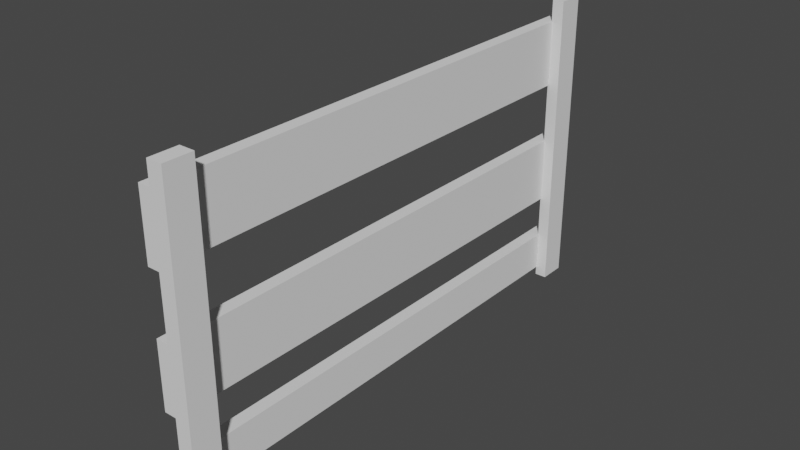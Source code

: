 # Source: 1.blend  (saved by Blender 3.2.14; exported with 4.5.12 LTS)
import bpy
from mathutils import Matrix  # noqa: F401  (used for matrix-valued properties, if any)

bpy.ops.wm.read_factory_settings(use_empty=True)
scene = bpy.context.scene
scene.name = 'Scene'

# ---- world
world_world = bpy.data.worlds.new('World'); scene.world = world_world
world_world.use_nodes = True; world_world.node_tree.nodes.clear()
_N = world_world.node_tree.nodes; _L = world_world.node_tree.links
n0 = _N.new('ShaderNodeOutputWorld'); n0.name = 'World Output'; n0.location = (300, 300)
n1 = _N.new('ShaderNodeBackground'); n1.name = 'Background'; n1.location = (10, 300)
n1.inputs[0].default_value = (0.05088, 0.05088, 0.05088, 1.0)
_L.new(n1.outputs[0], n0.inputs[0])
n0.is_active_output = True
world_world.color = (0.05088, 0.05088, 0.05088)
world_world.use_sun_shadow = False
world_world.sun_shadow_jitter_overblur = 0.0

# ---- meshes
me_cube_001 = bpy.data.meshes.new('Cube.001')
me_cube_001.from_pydata([(0.003111, -1.0, 39.81), (0.003111, -1.0, 44.43), (0.003111, 1.0, 39.81), (0.003111, 1.0, 44.43), (1.0, -1.0, 39.81), (1.0, -1.0, 44.43), (1.0, 1.0, 39.81), (1.0, 1.0, 44.43), (-1.011, -0.939, -44.25), (-1.011, -0.6805, -44.25), (-1.011, -0.939, 44.23), (-1.011, -0.6805, 44.23), (0.0654, -0.939, -44.25), (0.0654, -0.6805, -44.25), (0.0654, -0.939, 44.23), (0.0654, -0.6805, 44.23), (-1.011, -0.4016, -44.25), (-1.011, -0.4016, 44.23), (0.0654, -0.4016, -44.25), (0.0654, -0.4016, 44.23), (-1.011, 0.03122, -44.25), (-1.011, 0.03122, 44.23), (0.0654, 0.03122, -44.25), (0.0654, 0.03122, 44.23), (-1.011, 0.4257, -44.25), (-1.011, 0.4257, 44.23), (0.0654, 0.4257, -44.25), (0.0654, 0.4257, 44.23), (-1.011, 0.8567, -44.25), (-1.011, 0.8567, 44.23), (0.0654, 0.8567, -44.25), (0.0654, 0.8567, 44.23), (0.08031, -0.9964, -44.37), (0.08031, 1.001, -44.37), (0.08031, -0.9964, -39.53), (0.08031, 1.001, -39.53), (1.368, -0.9964, -44.37), (1.368, 1.001, -44.37), (1.368, -0.9964, -39.53), (1.368, 1.001, -39.53)], [], [(0, 1, 3, 2), (2, 3, 7, 6), (6, 7, 5, 4), (4, 5, 1, 0), (2, 6, 4, 0), (7, 3, 1, 5), (8, 9, 11, 10), (10, 11, 15, 14), (14, 15, 13, 12), (12, 13, 9, 8), (10, 14, 12, 8), (17, 16, 20, 21), (16, 18, 22, 20), (19, 17, 21, 23), (18, 19, 23, 22), (26, 27, 31, 30), (25, 24, 28, 29), (24, 26, 30, 28), (27, 25, 29, 31), (9, 13, 15, 11), (20, 22, 23, 21), (28, 30, 31, 29), (32, 33, 35, 34), (34, 35, 39, 38), (38, 39, 37, 36), (36, 37, 33, 32), (34, 38, 36, 32), (39, 35, 33, 37)])
_uv = me_cube_001.uv_layers.new(name='UVMap')
_uv.uv.foreach_set('vector', [0.375, 0.0, 0.625, 0.0, 0.625, 0.25, 0.375, 0.25, 0.375, 0.25, 0.625, 0.25, 0.625, 0.5, 0.375, 0.5, 0.375, 0.5, 0.625, 0.5, 0.625, 0.75, 0.375, 0.75, 0.375, 0.75, 0.625, 0.75, 0.625, 1.0, 0.375, 1.0, 0.125, 0.5, 0.375, 0.5, 0.375, 0.75, 0.125, 0.75, 0.625, 0.5, 0.875, 0.5, 0.875, 0.75, 0.625, 0.75, 0.375, 0.0, 0.625, 0.0, 0.625, 0.25, 0.375, 0.25, 0.375, 0.25, 0.625, 0.25, 0.625, 0.5, 0.375, 0.5, 0.375, 0.5, 0.625, 0.5, 0.625, 0.75, 0.375, 0.75, 0.375, 0.75, 0.625, 0.75, 0.625, 1.0, 0.375, 1.0, 0.125, 0.5, 0.375, 0.5, 0.375, 0.75, 0.125, 0.75, 0.625, 0.25, 0.625, 0.0, 0.625, 0.0, 0.625, 0.25, 0.625, 1.0, 0.625, 0.75, 0.625, 0.75, 0.625, 1.0, 0.625, 0.5, 0.625, 0.25, 0.625, 0.25, 0.625, 0.5, 0.625, 0.75, 0.625, 0.5, 0.625, 0.5, 0.625, 0.75, 0.625, 0.75, 0.625, 0.5, 0.625, 0.5, 0.625, 0.75, 0.625, 0.25, 0.625, 0.0, 0.625, 0.0, 0.625, 0.25, 0.625, 1.0, 0.625, 0.75, 0.625, 0.75, 0.625, 1.0, 0.625, 0.5, 0.625, 0.25, 0.625, 0.25, 0.625, 0.5, 0.625, 1.0, 0.625, 0.75, 0.625, 0.5, 0.625, 0.25, 0.625, 1.0, 0.625, 0.75, 0.625, 0.5, 0.625, 0.25, 0.625, 1.0, 0.625, 0.75, 0.625, 0.5, 0.625, 0.25, 0.375, 0.0, 0.625, 0.0, 0.625, 0.25, 0.375, 0.25, 0.375, 0.25, 0.625, 0.25, 0.625, 0.5, 0.375, 0.5, 0.375, 0.5, 0.625, 0.5, 0.625, 0.75, 0.375, 0.75, 0.375, 0.75, 0.625, 0.75, 0.625, 1.0, 0.375, 1.0, 0.125, 0.5, 0.375, 0.5, 0.375, 0.75, 0.125, 0.75, 0.625, 0.5, 0.875, 0.5, 0.875, 0.75, 0.625, 0.75])
me_cube_001.use_mirror_y = True
me_cube_001.update()

# ---- objects
ob_cube = bpy.data.objects.new('Cube', me_cube_001)

# ---- transforms, parenting, visibility, modifiers, constraints
ob_cube.location = (0.0, 0.0, 1.744)
ob_cube.rotation_euler = (1.571, -0.0, 0.0)
ob_cube.scale = (0.1372, 1.751, -0.06757)
ob_cube.use_mesh_mirror_y = True

# ---- collection membership
scene.collection.objects.link(ob_cube)

# ---- scene / render settings (as saved in the file)
scene.frame_start = 1; scene.frame_end = 250; scene.frame_set(1)
scene.render.engine = 'BLENDER_EEVEE_NEXT'
scene.cycles.sampling_pattern = 'TABULATED_SOBOL'
scene.cycles.use_light_tree = False
scene.view_settings.view_transform = 'Filmic'
bpy.context.view_layer.update()

# ---- added for rendering (the .blend has no active camera and no usable light): camera, sun
cam_auto = bpy.data.cameras.new('AutoCamera')
cam_auto.lens = 50.0
cam_auto.sensor_width = 36.0
cam_auto.clip_end = 1000.0
ob_auto_camera = bpy.data.objects.new('AutoCamera', cam_auto)
scene.collection.objects.link(ob_auto_camera)
ob_auto_camera.location = (6.45983, -7.72022, 6.89269)
ob_auto_camera.rotation_euler = (1.09748, -7.21219e-08, 0.694738)
scene.camera = ob_auto_camera
light_auto_sun = bpy.data.lights.new('AutoSun', 'SUN')
light_auto_sun.energy = 3.0
light_auto_sun.angle = 0.0523599
ob_auto_sun = bpy.data.objects.new('AutoSun', light_auto_sun)
scene.collection.objects.link(ob_auto_sun)
ob_auto_sun.rotation_euler = (0.872665, 0.174533, 0.523599)
bpy.context.view_layer.update()
